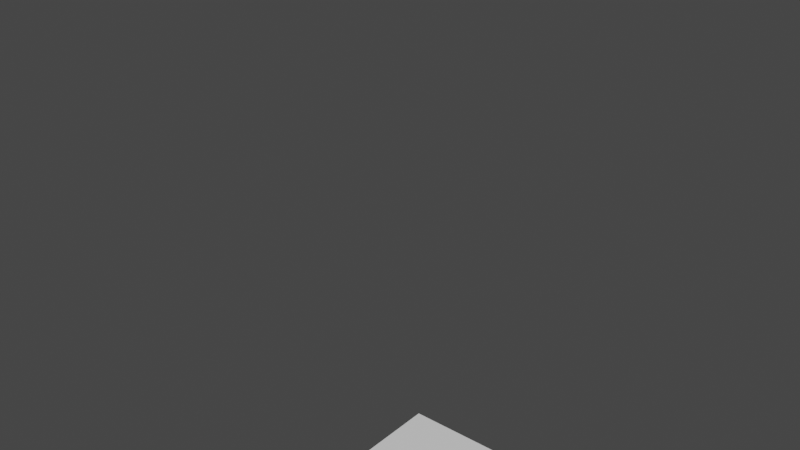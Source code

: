 # Source: sortPointRefactorMulti13.blend  (saved by Blender 3.4.6; exported with 4.5.12 LTS)
import bpy
from mathutils import Matrix  # noqa: F401  (used for matrix-valued properties, if any)

bpy.ops.wm.read_factory_settings(use_empty=True)
scene = bpy.context.scene
scene.name = 'Scene'

# ---- collections
col_collection = bpy.data.collections.new('Collection'); scene.collection.children.link(col_collection)

# ---- world
world_world = bpy.data.worlds.new('World'); scene.world = world_world
world_world.use_nodes = True; world_world.node_tree.nodes.clear()
_N = world_world.node_tree.nodes; _L = world_world.node_tree.links
n0 = _N.new('ShaderNodeOutputWorld'); n0.name = 'World Output'; n0.location = (300, 300)
n1 = _N.new('ShaderNodeBackground'); n1.name = 'Background'; n1.location = (10, 300)
n1.inputs[0].default_value = (0.05088, 0.05088, 0.05088, 1.0)
_L.new(n1.outputs[0], n0.inputs[0])
n0.is_active_output = True
world_world.color = (0.05088, 0.05088, 0.05088)
world_world.use_sun_shadow = False
world_world.sun_shadow_jitter_overblur = 0.0

# ---- meshes
me_plane_002 = bpy.data.meshes.new('Plane.002')
me_plane_002.from_pydata([(-1.0, -1.0, 0.0), (1.0, -1.0, 0.0), (-1.0, 1.0, 0.0), (1.0, 1.0, 0.0)], [], [(0, 1, 3, 2)])
_uv = me_plane_002.uv_layers.new(name='UVMap')
_uv.uv.foreach_set('vector', [0.0, 0.0, 1.0, 0.0, 1.0, 1.0, 0.0, 1.0])
me_plane_002.use_remesh_fix_poles = True
me_plane_002.use_remesh_preserve_attributes = False
me_plane_002.update()
me_plane = bpy.data.meshes.new('Plane')
me_plane.from_pydata([(0.0, 1.0, 1.0), (0.0, 1.0, -1.0), (-1.0, 1.0, 3.0), (-1.0, 1.0, -2.0)], [(2, 0), (0, 1), (1, 3)], [])
_uv = me_plane.uv_layers.new(name='UVMap')
_uv.uv.foreach_set('vector', [])
me_plane.update()
me_plane_001 = bpy.data.meshes.new('Plane.001')
me_plane_001.from_pydata([(-1.0, 0.0, 1.0), (-2.0, -1.0, -2.0), (-1.0, 0.0, -1.0), (-2.0, 0.0, 3.0)], [(2, 0), (1, 2), (0, 3)], [])
_uv = me_plane_001.uv_layers.new(name='UVMap')
_uv.uv.foreach_set('vector', [])
me_plane_001.update()

# ---- objects
ob_plane = bpy.data.objects.new('Plane', me_plane_002)
ob_1 = bpy.data.objects.new('1', me_plane)
ob_2 = bpy.data.objects.new('2', me_plane_001)

# ---- transforms, parenting, visibility, modifiers, constraints
ob_plane.location = (0.0, 0.0, -3.9)
ob_1.location = (0.0, 0.0, 0.0)
ob_2.location = (0.0, 0.0, 0.0)

# ---- collection membership
col_collection.objects.link(ob_plane)
col_collection.objects.link(ob_1)
col_collection.objects.link(ob_2)

# ---- scene / render settings (as saved in the file)
scene.frame_start = 1; scene.frame_end = 250; scene.frame_set(1)
scene.render.engine = 'BLENDER_EEVEE_NEXT'
scene.cycles.sampling_pattern = 'TABULATED_SOBOL'
scene.cycles.use_light_tree = False
scene.view_settings.view_transform = 'Filmic'
bpy.context.view_layer.update()

# ---- added for rendering (the .blend has no active camera and no usable light): camera, sun
cam_auto = bpy.data.cameras.new('AutoCamera')
cam_auto.lens = 50.0
cam_auto.sensor_width = 36.0
cam_auto.clip_end = 1000.0
ob_auto_camera = bpy.data.objects.new('AutoCamera', cam_auto)
scene.collection.objects.link(ob_auto_camera)
ob_auto_camera.location = (6.7031, -8.64372, 5.31248)
ob_auto_camera.rotation_euler = (1.09748, -7.21219e-08, 0.694738)
scene.camera = ob_auto_camera
light_auto_sun = bpy.data.lights.new('AutoSun', 'SUN')
light_auto_sun.energy = 3.0
light_auto_sun.angle = 0.0523599
ob_auto_sun = bpy.data.objects.new('AutoSun', light_auto_sun)
scene.collection.objects.link(ob_auto_sun)
ob_auto_sun.rotation_euler = (0.872665, 0.174533, 0.523599)
bpy.context.view_layer.update()
